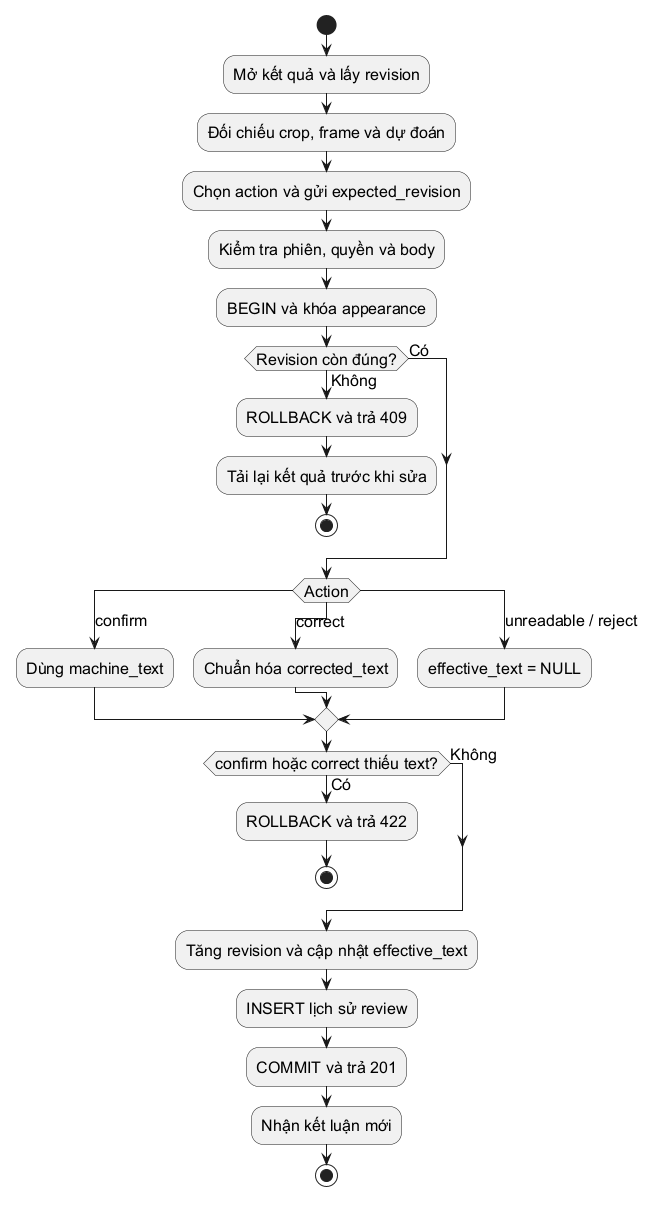

The diagram above was rendered by PlantUML. Its source (embedded in the PNG):
@startuml
skinparam defaultFontName Arial
skinparam defaultFontSize 16
skinparam shadowing false
skinparam backgroundColor white
start
:Mở kết quả và lấy revision;
:Đối chiếu crop, frame và dự đoán;
:Chọn action và gửi expected_revision;
:Kiểm tra phiên, quyền và body;
:BEGIN và khóa appearance;
if (Revision còn đúng?) then (Không)
  :ROLLBACK và trả 409;
  :Tải lại kết quả trước khi sửa;
  stop
else (Có)
endif
switch (Action)
case (confirm)
  :Dùng machine_text;
case (correct)
  :Chuẩn hóa corrected_text;
case (unreadable / reject)
  :effective_text = NULL;
endswitch
if (confirm hoặc correct thiếu text?) then (Có)
  :ROLLBACK và trả 422;
  stop
else (Không)
endif
:Tăng revision và cập nhật effective_text;
:INSERT lịch sử review;
:COMMIT và trả 201;
:Nhận kết luận mới;
stop
@enduml